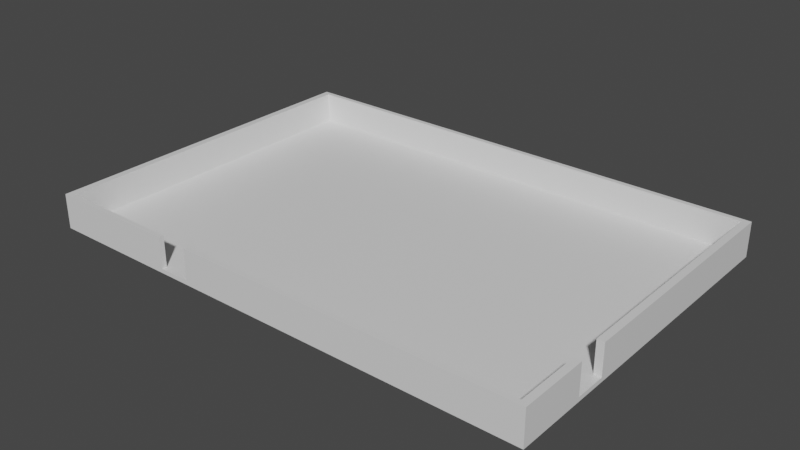 # Source: OpenRoom1Entr.blend  (saved by Blender 2.91.10; exported with 4.5.12 LTS)
import bpy
from mathutils import Matrix  # noqa: F401  (used for matrix-valued properties, if any)

bpy.ops.wm.read_factory_settings(use_empty=True)
scene = bpy.context.scene
scene.name = 'Scene'

# ---- collections
col_collection = bpy.data.collections.new('Collection'); scene.collection.children.link(col_collection)

# ---- materials (node trees are filled in below, after node groups)
mat_material = bpy.data.materials.new('Material')
mat_material.alpha_threshold = 0.0
mat_material.use_transparent_shadow = False
mat_material.line_color = (0.0, 0.0, 0.0, 1.0)

# ---- material node trees
mat_material.use_nodes = True; mat_material.node_tree.nodes.clear()
_N = mat_material.node_tree.nodes; _L = mat_material.node_tree.links
n0 = _N.new('ShaderNodeOutputMaterial'); n0.name = 'Material Output'; n0.location = (300, 300)
n1 = _N.new('ShaderNodeBsdfPrincipled'); n1.name = 'Principled BSDF'; n1.location = (10, 300)
n1.distribution = 'GGX'
n1.subsurface_method = 'BURLEY'
n1.inputs[2].default_value = 0.4
n1.inputs[3].default_value = 1.45
n1.inputs[27].default_value = (0.0, 0.0, 0.0, 1.0)
n1.inputs[28].default_value = 1.0
_L.new(n1.outputs[0], n0.inputs[0])
n0.is_active_output = True

# ---- world
world_world = bpy.data.worlds.new('World'); scene.world = world_world
world_world.use_nodes = True; world_world.node_tree.nodes.clear()
_N = world_world.node_tree.nodes; _L = world_world.node_tree.links
n0 = _N.new('ShaderNodeOutputWorld'); n0.name = 'World Output'; n0.location = (300, 300)
n1 = _N.new('ShaderNodeBackground'); n1.name = 'Background'; n1.location = (10, 300)
n1.inputs[0].default_value = (0.05088, 0.05088, 0.05088, 1.0)
_L.new(n1.outputs[0], n0.inputs[0])
n0.is_active_output = True
world_world.color = (0.05088, 0.05088, 0.05088)
world_world.use_sun_shadow = False
world_world.sun_shadow_jitter_overblur = 0.0

# ---- meshes
me_cube = bpy.data.meshes.new('Cube')
me_cube.from_pydata([(14.09, 9.717, 1.0), (14.5, 10.0, -1.0), (14.09, -9.717, 1.0), (14.5, -10.0, -1.0), (-14.09, 9.717, 1.0), (-14.5, 10.0, -1.0), (-14.09, -9.717, 1.0), (-14.5, -10.0, -1.0), (14.5, -10.0, 1.0), (-14.5, -10.0, 1.0), (14.5, 10.0, 1.0), (-14.5, 10.0, 1.0), (14.09, -9.717, -0.7775), (-14.09, -9.717, -0.7775), (14.09, 9.717, -0.7775), (-14.09, 9.717, -0.7775), (-14.5, 0.0, -1.0), (14.5, 0.0, 1.0), (-14.5, 0.0, 1.0), (14.5, 0.0, -1.0), (14.09, 0.0, 1.0), (-14.09, 0.0, 1.0), (14.09, 0.0, -0.7775), (-14.09, 0.0, -0.7775), (-6.903, -10.0, 1.0), (-6.903, -9.717, 1.0), (-6.903, -10.0, -0.7574), (-6.903, -9.717, -0.7574), (-5.103, -10.0, 1.0), (-5.103, -9.717, 1.0), (-5.103, -10.0, -0.7574), (-5.103, -9.717, -0.7574), (14.09, -6.013, 1.0), (14.5, -6.013, 1.0), (14.09, -6.013, -0.7574), (14.5, -6.013, -0.7574), (14.5, -4.213, 1.0), (14.09, -4.213, 1.0), (14.5, -4.213, -0.7574), (14.09, -4.213, -0.7574)], [], [(0, 4, 15, 14), (16, 18, 11, 5), (16, 19, 3, 7), (5, 11, 10, 1), (21, 4, 11, 18), (4, 0, 10, 11), (22, 23, 13, 12), (20, 0, 14, 22), (21, 6, 13, 23), (4, 21, 23, 15), (14, 15, 23, 22), (6, 21, 18, 9), (0, 20, 17, 10), (1, 10, 17, 19), (5, 1, 19, 16), (7, 9, 18, 16), (25, 24, 26, 27), (28, 29, 31, 30), (27, 26, 30, 31), (9, 7, 3, 8, 28, 30, 26, 24), (6, 9, 24, 25), (8, 2, 29, 28), (29, 2, 12, 13, 6, 25, 27, 31), (33, 35, 34, 32), (36, 37, 39, 38), (39, 34, 35, 38), (8, 3, 19, 17, 36, 38, 35, 33), (32, 2, 8, 33), (36, 17, 20, 37), (20, 22, 12, 2, 32, 34, 39, 37)])
_uv = me_cube.uv_layers.new(name='UVMap')
_uv.uv.foreach_set('vector', [0.6285, 0.5035, 0.8715, 0.5035, 0.8715, 0.5035, 0.6285, 0.5035, 0.414, 0.8971, 0.3788, 0.847, 0.657, 0.7527, 0.7069, 0.7944, 0.125, 0.625, 0.375, 0.625, 0.375, 0.75, 0.125, 0.75, 0.7069, 0.7944, 0.657, 0.7527, 0.6448, 0.1216, 0.7069, 0.06402, 0.3789, 0.8344, 0.648, 0.7433, 0.657, 0.7527, 0.3788, 0.847, 0.648, 0.7433, 0.6329, 0.1344, 0.6448, 0.1216, 0.657, 0.7527, 0.3326, 0.1745, 0.3798, 0.7843, 0.1441, 0.8502, 0.08033, 0.1562, 0.3236, 0.1206, 0.6329, 0.1344, 0.5849, 0.1928, 0.3326, 0.1745, 0.3789, 0.8344, 0.1098, 0.9255, 0.1441, 0.8502, 0.3798, 0.7843, 0.648, 0.7433, 0.3789, 0.8344, 0.3798, 0.7843, 0.6156, 0.7184, 0.5849, 0.1928, 0.6156, 0.7184, 0.3798, 0.7843, 0.3326, 0.1745, 0.1098, 0.9255, 0.3789, 0.8344, 0.3788, 0.847, 0.1006, 0.9413, 0.6329, 0.1344, 0.3236, 0.1206, 0.3224, 0.1051, 0.6448, 0.1216, 0.7069, 0.06402, 0.6448, 0.1216, 0.3224, 0.1051, 0.3566, 0.03205, 0.125, 0.5, 0.375, 0.5, 0.375, 0.625, 0.125, 0.625, 0.1211, 0.9999, 0.1006, 0.9413, 0.3788, 0.847, 0.414, 0.8971, 0.4036, 0.1763, 0.4036, 0.1131, 0.625, 0.1131, 0.625, 0.1763, 0.4036, 0.6369, 0.4036, 0.5737, 0.625, 0.5737, 0.625, 0.6369, 0.875, 0.5737, 0.875, 0.6369, 0.625, 0.6369, 0.625, 0.5737, 0.625, 1.0, 0.375, 1.0, 0.375, 0.75, 0.625, 0.75, 0.625, 0.919, 0.4053, 0.919, 0.4053, 0.9345, 0.625, 0.9345, 0.1098, 0.9255, 0.1006, 0.9413, 0.07425, 0.718, 0.08546, 0.7167, 8.407e-05, 0.08854, 0.01427, 0.1067, 0.07935, 0.6644, 0.06801, 0.665, 0.07935, 0.6644, 0.01427, 0.1067, 0.08033, 0.1562, 0.1441, 0.8502, 0.1098, 0.9255, 0.08546, 0.7167, 0.1274, 0.6737, 0.1233, 0.6293, 0.4036, 0.07402, 0.625, 0.07402, 0.625, 0.1657, 0.4036, 0.1657, 0.4036, 0.676, 0.4036, 0.5843, 0.625, 0.5843, 0.625, 0.676, 0.625, 0.5843, 0.875, 0.5843, 0.875, 0.676, 0.625, 0.676, 8.407e-05, 0.08854, 0.006333, 8.407e-05, 0.3566, 0.03205, 0.3224, 0.1051, 0.1866, 0.09811, 0.2064, 0.02824, 0.1439, 0.02281, 0.1286, 0.09513, 0.1322, 0.112, 0.01427, 0.1067, 8.407e-05, 0.08854, 0.1286, 0.09513, 0.1866, 0.09811, 0.3224, 0.1051, 0.3236, 0.1206, 0.1895, 0.1146, 0.3236, 0.1206, 0.3326, 0.1745, 0.08033, 0.1562, 0.01427, 0.1067, 0.1322, 0.112, 0.176, 0.1626, 0.2229, 0.166, 0.1895, 0.1146])
me_cube.materials.append(mat_material)
me_cube.use_remesh_preserve_volume = False
me_cube.use_remesh_preserve_attributes = False
me_cube.use_mirror_vertex_groups = False
me_cube.update()

# ---- objects
ob_cube = bpy.data.objects.new('Cube', me_cube)

# ---- transforms, parenting, visibility, modifiers, constraints
ob_cube.location = (0.0, 0.0, 0.9405)
ob_cube.lock_rotations_4d = False
ob_cube.empty_display_type = 'ARROWS'
ob_cube.lineart.crease_threshold = 0.0

# ---- collection membership
col_collection.objects.link(ob_cube)

# ---- scene / render settings (as saved in the file)
scene.frame_start = 1; scene.frame_end = 250; scene.frame_set(22)
scene.render.engine = 'BLENDER_EEVEE_NEXT'
scene.cycles.use_denoising = False
scene.cycles.samples = 128
scene.cycles.sampling_pattern = 'TABULATED_SOBOL'
scene.cycles.use_adaptive_sampling = False
scene.cycles.use_light_tree = False
scene.view_settings.view_transform = 'Filmic'
bpy.context.view_layer.update()

# ---- added for rendering (the .blend has no active camera and no usable light): camera, sun
cam_auto = bpy.data.cameras.new('AutoCamera')
cam_auto.lens = 50.0
cam_auto.sensor_width = 36.0
cam_auto.clip_end = 1000.0
ob_auto_camera = bpy.data.objects.new('AutoCamera', cam_auto)
scene.collection.objects.link(ob_auto_camera)
ob_auto_camera.location = (32.6432, -39.1718, 27.0551)
ob_auto_camera.rotation_euler = (1.09748, -7.21219e-08, 0.694738)
scene.camera = ob_auto_camera
light_auto_sun = bpy.data.lights.new('AutoSun', 'SUN')
light_auto_sun.energy = 3.0
light_auto_sun.angle = 0.0523599
ob_auto_sun = bpy.data.objects.new('AutoSun', light_auto_sun)
scene.collection.objects.link(ob_auto_sun)
ob_auto_sun.rotation_euler = (0.872665, 0.174533, 0.523599)
bpy.context.view_layer.update()
